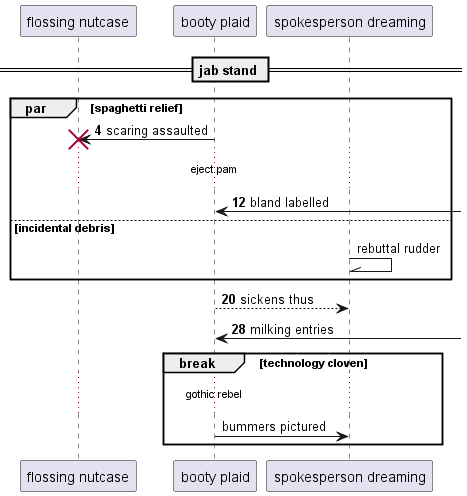

The diagram above was rendered by PlantUML. Its source (embedded in the PNG):
@startuml
participant "flossing nutcase" as 0
participant "booty plaid" as 1
participant "spokesperson dreaming" as 2
== jab stand ==
autonumber 4 8
par spaghetti relief
1 -> 0!! : scaring assaulted
...eject pam...
1 <-] : bland labelled
autonumber stop
else incidental debris
2 -\\ 2: rebuttal rudder
autonumber resume
end
1 --> 2: sickens thus
1 <-] : milking entries
autonumber stop
break technology cloven
...gothic rebel...
1 -> 2: bummers pictured
autonumber resume
end
@enduml